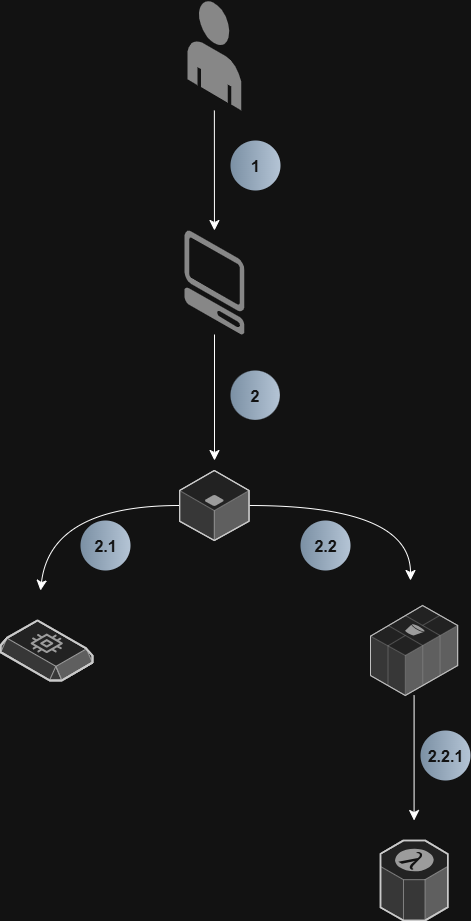

The diagram above was exported from draw.io. Its source (the exported page's mxGraphModel, read from the mxfile embedded in the PNG):
<mxGraphModel dx="2562" dy="1158" grid="1" gridSize="10" guides="1" tooltips="1" connect="1" arrows="1" fold="1" page="1" pageScale="1" pageWidth="827" pageHeight="1169" math="0" shadow="0">
  <root>
    <mxCell id="0" />
    <mxCell id="1" parent="0" />
    <mxCell id="irapQud-kV58UQ2LhruQ-13" style="edgeStyle=none;curved=1;rounded=0;orthogonalLoop=1;jettySize=auto;html=1;fontSize=12;startSize=8;endSize=8;" edge="1" parent="1" source="irapQud-kV58UQ2LhruQ-6" target="irapQud-kV58UQ2LhruQ-7">
      <mxGeometry relative="1" as="geometry" />
    </mxCell>
    <mxCell id="irapQud-kV58UQ2LhruQ-6" value="" style="verticalLabelPosition=bottom;html=1;verticalAlign=top;strokeWidth=1;align=center;outlineConnect=0;dashed=0;outlineConnect=0;shape=mxgraph.aws3d.end_user;strokeColor=none;fillColor=#777777;aspect=fixed;" vertex="1" parent="1">
      <mxGeometry x="387" y="50" width="53.65" height="110" as="geometry" />
    </mxCell>
    <mxCell id="irapQud-kV58UQ2LhruQ-14" style="edgeStyle=none;curved=1;rounded=0;orthogonalLoop=1;jettySize=auto;html=1;fontSize=12;startSize=8;endSize=8;" edge="1" parent="1" source="irapQud-kV58UQ2LhruQ-7">
      <mxGeometry relative="1" as="geometry">
        <mxPoint x="414" y="510" as="targetPoint" />
      </mxGeometry>
    </mxCell>
    <mxCell id="irapQud-kV58UQ2LhruQ-7" value="" style="verticalLabelPosition=bottom;html=1;verticalAlign=top;strokeWidth=1;align=center;outlineConnect=0;dashed=0;outlineConnect=0;shape=mxgraph.aws3d.client;aspect=fixed;strokeColor=none;fillColor=#777777;" vertex="1" parent="1">
      <mxGeometry x="384" y="280" width="60" height="104" as="geometry" />
    </mxCell>
    <mxCell id="irapQud-kV58UQ2LhruQ-15" style="edgeStyle=none;curved=1;rounded=0;orthogonalLoop=1;jettySize=auto;html=1;fontSize=12;startSize=8;endSize=8;" edge="1" parent="1" source="irapQud-kV58UQ2LhruQ-8">
      <mxGeometry relative="1" as="geometry">
        <mxPoint x="240" y="640" as="targetPoint" />
        <Array as="points">
          <mxPoint x="250" y="555" />
        </Array>
      </mxGeometry>
    </mxCell>
    <mxCell id="irapQud-kV58UQ2LhruQ-16" style="edgeStyle=none;curved=1;rounded=0;orthogonalLoop=1;jettySize=auto;html=1;fontSize=12;startSize=8;endSize=8;" edge="1" parent="1" source="irapQud-kV58UQ2LhruQ-8">
      <mxGeometry relative="1" as="geometry">
        <mxPoint x="610" y="630" as="targetPoint" />
        <Array as="points">
          <mxPoint x="610" y="555" />
        </Array>
      </mxGeometry>
    </mxCell>
    <mxCell id="irapQud-kV58UQ2LhruQ-8" value="" style="verticalLabelPosition=bottom;html=1;verticalAlign=top;strokeWidth=1;align=center;outlineConnect=0;dashed=0;outlineConnect=0;shape=mxgraph.aws3d.application_server;fillColor=#ECECEC;strokeColor=#5E5E5E;aspect=fixed;strokeColor2=#292929;" vertex="1" parent="1">
      <mxGeometry x="379.10999999999996" y="520" width="69.44" height="70" as="geometry" />
    </mxCell>
    <mxCell id="irapQud-kV58UQ2LhruQ-9" value="" style="verticalLabelPosition=bottom;html=1;verticalAlign=top;strokeWidth=1;align=center;outlineConnect=0;dashed=0;outlineConnect=0;shape=mxgraph.aws3d.ebs2;fillColor=#ECECEC;strokeColor=#5E5E5E;aspect=fixed;strokeColor2=#292929;" vertex="1" parent="1">
      <mxGeometry x="200" y="670" width="92" height="60" as="geometry" />
    </mxCell>
    <mxCell id="irapQud-kV58UQ2LhruQ-17" style="edgeStyle=none;curved=1;rounded=0;orthogonalLoop=1;jettySize=auto;html=1;fontSize=12;startSize=8;endSize=8;" edge="1" parent="1" source="irapQud-kV58UQ2LhruQ-10">
      <mxGeometry relative="1" as="geometry">
        <mxPoint x="613.5899999999999" y="870" as="targetPoint" />
      </mxGeometry>
    </mxCell>
    <mxCell id="irapQud-kV58UQ2LhruQ-10" value="" style="verticalLabelPosition=bottom;html=1;verticalAlign=top;strokeWidth=1;align=center;outlineConnect=0;dashed=0;outlineConnect=0;shape=mxgraph.aws3d.s3;fillColor=#ECECEC;strokeColor=#5E5E5E;aspect=fixed;strokeColor2=#292929;" vertex="1" parent="1">
      <mxGeometry x="570" y="655" width="87.18" height="90" as="geometry" />
    </mxCell>
    <mxCell id="irapQud-kV58UQ2LhruQ-12" value="" style="verticalLabelPosition=bottom;html=1;verticalAlign=top;strokeWidth=1;align=center;outlineConnect=0;dashed=0;outlineConnect=0;shape=mxgraph.aws3d.lambda;fillColor=#ECECEC;strokeColor=#5E5E5E;aspect=fixed;strokeColor2=#292929;strokeColor3=#ffffff;" vertex="1" parent="1">
      <mxGeometry x="579.98" y="890" width="67.21" height="80" as="geometry" />
    </mxCell>
    <mxCell id="irapQud-kV58UQ2LhruQ-21" value="1" style="ellipse;whiteSpace=wrap;html=1;aspect=fixed;rotation=0;gradientColor=#223548;strokeColor=none;gradientDirection=east;fillColor=#5b738b;rounded=0;pointerEvents=0;fontFamily=Helvetica;fontSize=16;fontColor=#FFFFFF;spacingTop=4;spacingBottom=4;spacingLeft=4;spacingRight=4;points=[];fontStyle=1" vertex="1" parent="1">
      <mxGeometry x="430" y="190" width="50" height="50" as="geometry" />
    </mxCell>
    <mxCell id="irapQud-kV58UQ2LhruQ-22" value="2" style="ellipse;whiteSpace=wrap;html=1;aspect=fixed;rotation=0;gradientColor=#223548;strokeColor=none;gradientDirection=east;fillColor=#5b738b;rounded=0;pointerEvents=0;fontFamily=Helvetica;fontSize=16;fontColor=#FFFFFF;spacingTop=4;spacingBottom=4;spacingLeft=4;spacingRight=4;points=[];fontStyle=1" vertex="1" parent="1">
      <mxGeometry x="430" y="420" width="49.35" height="49.35" as="geometry" />
    </mxCell>
    <mxCell id="irapQud-kV58UQ2LhruQ-23" value="2.1" style="ellipse;whiteSpace=wrap;html=1;aspect=fixed;rotation=0;gradientColor=#223548;strokeColor=none;gradientDirection=east;fillColor=#5b738b;rounded=0;pointerEvents=0;fontFamily=Helvetica;fontSize=16;fontColor=#FFFFFF;spacingTop=4;spacingBottom=4;spacingLeft=4;spacingRight=4;points=[];fontStyle=1" vertex="1" parent="1">
      <mxGeometry x="280" y="570" width="50" height="50" as="geometry" />
    </mxCell>
    <mxCell id="irapQud-kV58UQ2LhruQ-24" value="2.2" style="ellipse;whiteSpace=wrap;html=1;aspect=fixed;rotation=0;gradientColor=#223548;strokeColor=none;gradientDirection=east;fillColor=#5b738b;rounded=0;pointerEvents=0;fontFamily=Helvetica;fontSize=16;fontColor=#FFFFFF;spacingTop=4;spacingBottom=4;spacingLeft=4;spacingRight=4;points=[];fontStyle=1" vertex="1" parent="1">
      <mxGeometry x="500" y="570" width="50" height="50" as="geometry" />
    </mxCell>
    <mxCell id="irapQud-kV58UQ2LhruQ-30" value="2.2.1" style="ellipse;whiteSpace=wrap;html=1;aspect=fixed;rotation=0;gradientColor=#223548;strokeColor=none;gradientDirection=east;fillColor=#5b738b;rounded=0;pointerEvents=0;fontFamily=Helvetica;fontSize=16;fontColor=#FFFFFF;spacingTop=4;spacingBottom=4;spacingLeft=4;spacingRight=4;points=[];fontStyle=1" vertex="1" parent="1">
      <mxGeometry x="620" y="780" width="50" height="50" as="geometry" />
    </mxCell>
  </root>
</mxGraphModel>